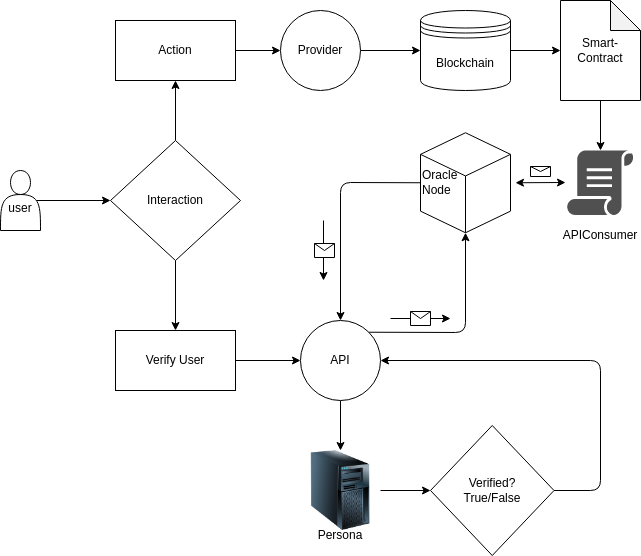

The diagram above was exported from draw.io. Its source (the exported page's mxGraphModel, read from the mxfile embedded in the PNG):
<mxGraphModel dx="1093" dy="589" grid="1" gridSize="10" guides="1" tooltips="1" connect="1" arrows="1" fold="1" page="1" pageScale="1" pageWidth="850" pageHeight="1100" math="0" shadow="0">
  <root>
    <mxCell id="0" />
    <mxCell id="1" parent="0" />
    <mxCell id="17" style="edgeStyle=none;html=1;exitX=0.9;exitY=0.5;exitDx=0;exitDy=0;exitPerimeter=0;" parent="1" source="11" target="12" edge="1">
      <mxGeometry relative="1" as="geometry" />
    </mxCell>
    <mxCell id="11" value="&lt;br&gt;user" style="shape=actor;whiteSpace=wrap;html=1;" parent="1" vertex="1">
      <mxGeometry x="40" y="220" width="40" height="60" as="geometry" />
    </mxCell>
    <mxCell id="16" style="edgeStyle=none;html=1;exitX=0.5;exitY=0;exitDx=0;exitDy=0;" parent="1" source="12" edge="1">
      <mxGeometry relative="1" as="geometry">
        <mxPoint x="215" y="130" as="targetPoint" />
      </mxGeometry>
    </mxCell>
    <mxCell id="20" style="edgeStyle=none;html=1;exitX=0.5;exitY=1;exitDx=0;exitDy=0;entryX=0.5;entryY=0;entryDx=0;entryDy=0;" parent="1" source="12" target="19" edge="1">
      <mxGeometry relative="1" as="geometry">
        <mxPoint x="215" y="360" as="targetPoint" />
      </mxGeometry>
    </mxCell>
    <mxCell id="12" value="Interaction" style="rhombus;whiteSpace=wrap;html=1;" parent="1" vertex="1">
      <mxGeometry x="150" y="190" width="130" height="120" as="geometry" />
    </mxCell>
    <mxCell id="21" style="edgeStyle=none;html=1;exitX=1;exitY=0.5;exitDx=0;exitDy=0;entryX=0;entryY=0.5;entryDx=0;entryDy=0;" parent="1" source="18" target="34" edge="1">
      <mxGeometry relative="1" as="geometry">
        <mxPoint x="300" y="100" as="targetPoint" />
      </mxGeometry>
    </mxCell>
    <mxCell id="18" value="Action" style="rounded=0;whiteSpace=wrap;html=1;" parent="1" vertex="1">
      <mxGeometry x="155" y="70" width="120" height="60" as="geometry" />
    </mxCell>
    <mxCell id="43" style="edgeStyle=none;html=1;exitX=1;exitY=0.5;exitDx=0;exitDy=0;" parent="1" source="19" target="35" edge="1">
      <mxGeometry relative="1" as="geometry" />
    </mxCell>
    <mxCell id="19" value="Verify User" style="rounded=0;whiteSpace=wrap;html=1;" parent="1" vertex="1">
      <mxGeometry x="155" y="380" width="120" height="60" as="geometry" />
    </mxCell>
    <mxCell id="36" style="edgeStyle=none;html=1;exitX=1;exitY=0.5;exitDx=0;exitDy=0;entryX=0;entryY=0.5;entryDx=0;entryDy=0;" parent="1" source="34" edge="1">
      <mxGeometry relative="1" as="geometry">
        <mxPoint x="460" y="100" as="targetPoint" />
      </mxGeometry>
    </mxCell>
    <mxCell id="34" value="Provider" style="ellipse;whiteSpace=wrap;html=1;aspect=fixed;" parent="1" vertex="1">
      <mxGeometry x="320" y="60" width="80" height="80" as="geometry" />
    </mxCell>
    <mxCell id="45" style="edgeStyle=none;html=1;exitX=0.5;exitY=1;exitDx=0;exitDy=0;entryX=0.5;entryY=0;entryDx=0;entryDy=0;" parent="1" source="35" target="37" edge="1">
      <mxGeometry relative="1" as="geometry" />
    </mxCell>
    <mxCell id="60" style="edgeStyle=none;html=1;exitX=1;exitY=0;exitDx=0;exitDy=0;entryX=0.5;entryY=1;entryDx=0;entryDy=0;entryPerimeter=0;" edge="1" parent="1" source="35" target="50">
      <mxGeometry relative="1" as="geometry">
        <Array as="points">
          <mxPoint x="505" y="382" />
        </Array>
      </mxGeometry>
    </mxCell>
    <mxCell id="35" value="API" style="ellipse;whiteSpace=wrap;html=1;aspect=fixed;" parent="1" vertex="1">
      <mxGeometry x="340" y="370" width="80" height="80" as="geometry" />
    </mxCell>
    <mxCell id="46" style="edgeStyle=none;html=1;exitX=1;exitY=0.5;exitDx=0;exitDy=0;entryX=0;entryY=0.5;entryDx=0;entryDy=0;" parent="1" source="37" target="41" edge="1">
      <mxGeometry relative="1" as="geometry" />
    </mxCell>
    <mxCell id="37" value="" style="image;html=1;image=img/lib/clip_art/computers/Server_Tower_128x128.png" parent="1" vertex="1">
      <mxGeometry x="340" y="500" width="80" height="80" as="geometry" />
    </mxCell>
    <mxCell id="38" value="Persona" style="text;html=1;strokeColor=none;fillColor=none;align=center;verticalAlign=middle;whiteSpace=wrap;rounded=0;" parent="1" vertex="1">
      <mxGeometry x="350" y="570" width="60" height="30" as="geometry" />
    </mxCell>
    <mxCell id="47" style="edgeStyle=none;html=1;exitX=1;exitY=0.5;exitDx=0;exitDy=0;entryX=1;entryY=0.5;entryDx=0;entryDy=0;" parent="1" source="41" target="35" edge="1">
      <mxGeometry relative="1" as="geometry">
        <Array as="points">
          <mxPoint x="640" y="540" />
          <mxPoint x="640" y="410" />
        </Array>
      </mxGeometry>
    </mxCell>
    <mxCell id="41" value="Verified?&lt;br&gt;True/False" style="rhombus;whiteSpace=wrap;html=1;" parent="1" vertex="1">
      <mxGeometry x="470" y="475" width="123.5" height="130" as="geometry" />
    </mxCell>
    <mxCell id="53" style="edgeStyle=none;html=1;exitX=1;exitY=0.5;exitDx=0;exitDy=0;" parent="1" source="49" edge="1">
      <mxGeometry relative="1" as="geometry">
        <mxPoint x="600" y="100" as="targetPoint" />
      </mxGeometry>
    </mxCell>
    <mxCell id="49" value="Blockchain" style="shape=datastore;whiteSpace=wrap;html=1;" parent="1" vertex="1">
      <mxGeometry x="460" y="60" width="90" height="80" as="geometry" />
    </mxCell>
    <mxCell id="59" style="edgeStyle=none;html=1;exitX=0;exitY=0.5;exitDx=0;exitDy=0;exitPerimeter=0;entryX=0.5;entryY=0;entryDx=0;entryDy=0;" edge="1" parent="1" source="50" target="35">
      <mxGeometry relative="1" as="geometry">
        <Array as="points">
          <mxPoint x="380" y="232" />
        </Array>
      </mxGeometry>
    </mxCell>
    <mxCell id="50" value="Oracle &lt;br&gt;Node" style="html=1;whiteSpace=wrap;shape=isoCube2;backgroundOutline=1;isoAngle=15;align=left;" parent="1" vertex="1">
      <mxGeometry x="460" y="182.25" width="90" height="100" as="geometry" />
    </mxCell>
    <mxCell id="51" value="" style="sketch=0;pointerEvents=1;shadow=0;dashed=0;html=1;strokeColor=none;fillColor=#505050;labelPosition=center;verticalLabelPosition=bottom;verticalAlign=top;outlineConnect=0;align=center;shape=mxgraph.office.concepts.script;" parent="1" vertex="1">
      <mxGeometry x="606.75" y="200" width="66.5" height="64.5" as="geometry" />
    </mxCell>
    <mxCell id="54" value="APIConsumer" style="text;html=1;strokeColor=none;fillColor=none;align=center;verticalAlign=middle;whiteSpace=wrap;rounded=0;" parent="1" vertex="1">
      <mxGeometry x="610" y="270" width="60" height="30" as="geometry" />
    </mxCell>
    <mxCell id="57" style="edgeStyle=none;html=1;exitX=0.5;exitY=1;exitDx=0;exitDy=0;exitPerimeter=0;" edge="1" parent="1" source="56" target="51">
      <mxGeometry relative="1" as="geometry" />
    </mxCell>
    <mxCell id="56" value="Smart-Contract" style="shape=note;whiteSpace=wrap;html=1;backgroundOutline=1;darkOpacity=0.05;" vertex="1" parent="1">
      <mxGeometry x="600" y="50" width="80" height="100" as="geometry" />
    </mxCell>
    <mxCell id="65" value="" style="endArrow=classic;html=1;" edge="1" parent="1">
      <mxGeometry relative="1" as="geometry">
        <mxPoint x="363" y="270" as="sourcePoint" />
        <mxPoint x="363" y="330" as="targetPoint" />
      </mxGeometry>
    </mxCell>
    <mxCell id="66" value="" style="shape=message;html=1;outlineConnect=0;" vertex="1" parent="65">
      <mxGeometry width="20" height="14" relative="1" as="geometry">
        <mxPoint x="-9" y="-7" as="offset" />
      </mxGeometry>
    </mxCell>
    <mxCell id="67" value="" style="endArrow=classic;html=1;" edge="1" parent="1">
      <mxGeometry relative="1" as="geometry">
        <mxPoint x="430" y="368" as="sourcePoint" />
        <mxPoint x="490" y="368" as="targetPoint" />
      </mxGeometry>
    </mxCell>
    <mxCell id="68" value="" style="shape=message;html=1;outlineConnect=0;" vertex="1" parent="67">
      <mxGeometry width="20" height="14" relative="1" as="geometry">
        <mxPoint x="-10" y="-7" as="offset" />
      </mxGeometry>
    </mxCell>
    <mxCell id="73" value="" style="endArrow=classic;startArrow=classic;html=1;exitX=1;exitY=0.5;exitDx=0;exitDy=0;exitPerimeter=0;" edge="1" parent="1">
      <mxGeometry width="50" height="50" relative="1" as="geometry">
        <mxPoint x="555" y="232.25" as="sourcePoint" />
        <mxPoint x="605" y="232" as="targetPoint" />
      </mxGeometry>
    </mxCell>
    <mxCell id="74" value="" style="shape=message;html=1;whiteSpace=wrap;html=1;outlineConnect=0;" vertex="1" parent="1">
      <mxGeometry x="570" y="216" width="20" height="10" as="geometry" />
    </mxCell>
  </root>
</mxGraphModel>